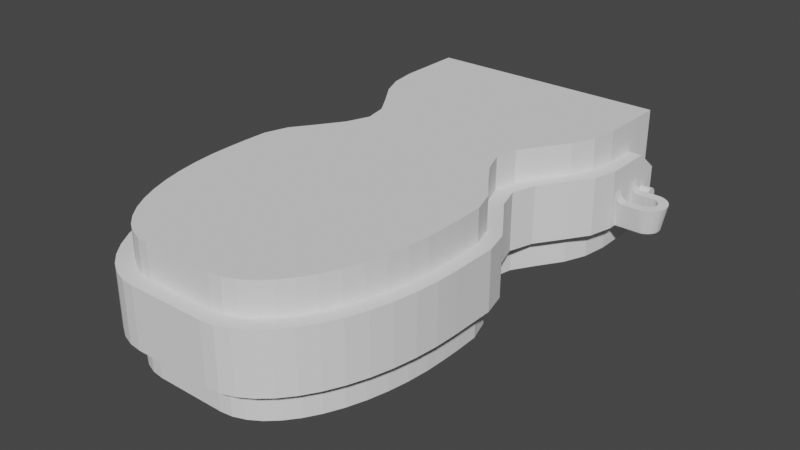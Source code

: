# Source: Kartoffelsch_ler.blend  (saved by Blender 2.82.7; exported with 4.5.12 LTS)
import bpy
from mathutils import Matrix  # noqa: F401  (used for matrix-valued properties, if any)

bpy.ops.wm.read_factory_settings(use_empty=True)
scene = bpy.context.scene
scene.name = 'Scene'

# ---- collections
col_collection = bpy.data.collections.new('Collection'); scene.collection.children.link(col_collection)

# ---- world
world_world = bpy.data.worlds.new('World'); scene.world = world_world
world_world.use_nodes = True; world_world.node_tree.nodes.clear()
_N = world_world.node_tree.nodes; _L = world_world.node_tree.links
n0 = _N.new('ShaderNodeOutputWorld'); n0.name = 'World Output'; n0.location = (300, 300)
n1 = _N.new('ShaderNodeBackground'); n1.name = 'Background'; n1.location = (10, 300)
n1.inputs[0].default_value = (0.05088, 0.05088, 0.05088, 1.0)
_L.new(n1.outputs[0], n0.inputs[0])
n0.is_active_output = True
world_world.color = (0.05088, 0.05088, 0.05088)
world_world.use_sun_shadow = False
world_world.sun_shadow_jitter_overblur = 0.0

# ---- meshes
me_cube_002 = bpy.data.meshes.new('Cube.002')
me_cube_002.from_pydata([(-100.0, -19.87, -100.0), (-100.0, -19.87, 100.0), (100.0, -19.87, -100.0), (100.0, -19.87, 100.0), (-28.23, -100.0, -100.0), (-100.0, -28.23, -100.0), (-37.59, -99.39, -100.0), (-46.8, -97.55, -100.0), (-55.69, -94.54, -100.0), (-64.11, -90.38, -100.0), (-71.92, -85.17, -100.0), (-78.98, -78.98, -100.0), (-85.17, -71.92, -100.0), (-90.38, -64.11, -100.0), (-94.54, -55.69, -100.0), (-97.55, -46.8, -100.0), (-99.39, -37.59, -100.0), (-100.0, -28.23, 100.0), (-28.23, -100.0, 100.0), (-99.39, -37.59, 100.0), (-97.55, -46.8, 100.0), (-94.54, -55.69, 100.0), (-90.38, -64.11, 100.0), (-85.17, -71.92, 100.0), (-78.98, -78.98, 100.0), (-71.92, -85.17, 100.0), (-64.11, -90.38, 100.0), (-55.69, -94.54, 100.0), (-46.8, -97.55, 100.0), (-37.59, -99.39, 100.0), (100.0, -28.23, -100.0), (28.23, -100.0, -100.0), (99.39, -37.59, -100.0), (97.55, -46.8, -100.0), (94.54, -55.69, -100.0), (90.38, -64.11, -100.0), (85.17, -71.92, -100.0), (78.98, -78.98, -100.0), (71.92, -85.17, -100.0), (64.11, -90.38, -100.0), (55.69, -94.54, -100.0), (46.8, -97.55, -100.0), (37.59, -99.39, -100.0), (28.23, -100.0, 100.0), (100.0, -28.23, 100.0), (37.59, -99.39, 100.0), (46.8, -97.55, 100.0), (55.69, -94.54, 100.0), (64.11, -90.38, 100.0), (71.92, -85.17, 100.0), (78.98, -78.98, 100.0), (85.17, -71.92, 100.0), (90.38, -64.11, 100.0), (94.54, -55.69, 100.0), (97.55, -46.8, 100.0), (99.39, -37.59, 100.0), (-100.0, -9.868, 100.0), (-100.0, -9.868, -100.0), (100.0, -9.868, -100.0), (100.0, -9.868, 100.0), (-95.37, 0.1318, 100.0), (-95.37, 0.1318, -100.0), (95.37, 0.1318, -100.0), (95.37, 0.1318, 100.0), (-83.47, 10.13, 100.0), (-83.47, 10.13, -100.0), (83.47, 10.13, -100.0), (83.47, 10.13, 100.0), (-71.22, 20.13, 100.0), (-71.22, 20.13, -100.0), (71.22, 20.13, -100.0), (71.22, 20.13, 100.0), (-65.58, 30.13, 100.0), (-65.58, 30.13, -100.0), (65.58, 30.13, -100.0), (65.58, 30.13, 100.0), (-71.22, 40.13, 100.0), (-71.22, 40.13, -100.0), (71.22, 40.13, -100.0), (71.22, 40.13, 100.0), (-83.47, 50.13, 100.0), (-83.47, 50.13, -100.0), (83.47, 50.13, -100.0), (83.47, 50.13, 100.0), (-95.37, 60.13, 100.0), (-95.37, 60.13, -100.0), (95.37, 60.13, -100.0), (95.37, 60.13, 100.0), (-100.0, 70.13, 100.0), (-100.0, 70.13, -100.0), (100.0, 70.13, -100.0), (100.0, 70.13, 100.0), (-100.0, 80.13, 100.0), (-100.0, 80.13, -100.0), (100.0, 80.13, -100.0), (100.0, 80.13, 100.0), (-100.0, 90.13, 100.0), (-100.0, 90.13, -100.0), (100.0, 90.13, -100.0), (100.0, 90.13, 100.0), (-100.0, 100.1, 32.62), (-100.0, 100.1, -100.0), (100.0, 100.1, -100.0), (100.0, 100.1, 32.62)], [], [(31, 43, 18, 4), (2, 0, 57, 58), (3, 1, 17, 19, 20, 21, 22, 23, 24, 25, 26, 27, 28, 29, 18, 43, 45, 46, 47, 48, 49, 50, 51, 52, 53, 54, 55, 44), (5, 17, 1, 0), (2, 3, 44, 30), (4, 18, 29, 6), (6, 29, 28, 7), (7, 28, 27, 8), (8, 27, 26, 9), (9, 26, 25, 10), (10, 25, 24, 11), (11, 24, 23, 12), (12, 23, 22, 13), (13, 22, 21, 14), (14, 21, 20, 15), (15, 20, 19, 16), (16, 19, 17, 5), (43, 31, 42, 45), (45, 42, 41, 46), (46, 41, 40, 47), (47, 40, 39, 48), (48, 39, 38, 49), (49, 38, 37, 50), (50, 37, 36, 51), (51, 36, 35, 52), (52, 35, 34, 53), (53, 34, 33, 54), (54, 33, 32, 55), (55, 32, 30, 44), (0, 2, 30, 32, 33, 34, 35, 36, 37, 38, 39, 40, 41, 42, 31, 4, 6, 7, 8, 9, 10, 11, 12, 13, 14, 15, 16, 5), (59, 58, 62, 63), (1, 3, 59, 56), (0, 1, 56, 57), (3, 2, 58, 59), (60, 63, 67, 64), (58, 57, 61, 62), (56, 59, 63, 60), (57, 56, 60, 61), (65, 64, 68, 69), (61, 60, 64, 65), (63, 62, 66, 67), (62, 61, 65, 66), (71, 70, 74, 75), (67, 66, 70, 71), (66, 65, 69, 70), (64, 67, 71, 68), (72, 75, 79, 76), (70, 69, 73, 74), (68, 71, 75, 72), (69, 68, 72, 73), (79, 78, 82, 83), (73, 72, 76, 77), (75, 74, 78, 79), (74, 73, 77, 78), (82, 81, 85, 86), (78, 77, 81, 82), (76, 79, 83, 80), (77, 76, 80, 81), (84, 87, 91, 88), (80, 83, 87, 84), (81, 80, 84, 85), (83, 82, 86, 87), (91, 90, 94, 95), (85, 84, 88, 89), (87, 86, 90, 91), (86, 85, 89, 90), (92, 95, 99, 96), (90, 89, 93, 94), (88, 91, 95, 92), (89, 88, 92, 93), (96, 99, 103, 100), (93, 92, 96, 97), (95, 94, 98, 99), (94, 93, 97, 98), (101, 100, 103, 102), (97, 96, 100, 101), (99, 98, 102, 103), (98, 97, 101, 102)])
_uv = me_cube_002.uv_layers.new(name='UVMap')
_uv.uv.foreach_set('vector', [0.375, 0.8397, 0.625, 0.8397, 0.625, 0.9103, 0.375, 0.9103, 0.375, 0.5, 0.125, 0.5, 0.125, 0.5, 0.375, 0.5, 0.625, 0.5, 0.875, 0.5, 0.875, 0.6603, 0.8742, 0.672, 0.8719, 0.6835, 0.8682, 0.6946, 0.863, 0.7051, 0.8565, 0.7149, 0.8487, 0.7237, 0.8399, 0.7315, 0.8301, 0.738, 0.8196, 0.7432, 0.8085, 0.7469, 0.797, 0.7492, 0.7853, 0.75, 0.7147, 0.75, 0.651, 0.8017, 0.6472, 0.7933, 0.6435, 0.7846, 0.64, 0.7759, 0.6367, 0.7672, 0.6338, 0.7412, 0.6312, 0.7149, 0.629, 0.7051, 0.6273, 0.6946, 0.626, 0.6835, 0.6253, 0.672, 0.625, 0.6603, 0.375, 0.08972, 0.625, 0.08972, 0.625, 0.25, 0.375, 0.25, 0.375, 0.5, 0.625, 0.5, 0.625, 0.6603, 0.375, 0.6603, 0.375, 0.9103, 0.625, 0.9103, 0.625, 0.922, 0.375, 0.922, 0.375, 0.922, 0.625, 0.922, 0.625, 0.9335, 0.375, 0.9335, 0.375, 0.9335, 0.625, 0.9335, 0.625, 0.9446, 0.375, 0.9446, 0.375, 0.9446, 0.625, 0.9446, 0.625, 0.9551, 0.375, 0.9551, 0.375, 0.9551, 0.625, 0.9551, 0.625, 0.9649, 0.375, 0.9649, 0.375, 0.9649, 0.625, 0.9649, 0.625, 1.0, 0.375, 1.0, 0.375, 0.0, 0.625, 0.0, 0.625, 0.0351, 0.375, 0.0351, 0.375, 0.0351, 0.625, 0.0351, 0.625, 0.04486, 0.375, 0.04486, 0.375, 0.04486, 0.625, 0.04486, 0.625, 0.05538, 0.375, 0.05538, 0.375, 0.05538, 0.625, 0.05538, 0.625, 0.0665, 0.375, 0.0665, 0.375, 0.0665, 0.625, 0.0665, 0.625, 0.07801, 0.375, 0.07801, 0.375, 0.07801, 0.625, 0.07801, 0.625, 0.08972, 0.375, 0.08972, 0.625, 0.8397, 0.375, 0.8397, 0.349, 0.8017, 0.651, 0.8017, 0.651, 0.8017, 0.349, 0.8017, 0.3528, 0.7933, 0.6472, 0.7933, 0.6472, 0.7933, 0.3528, 0.7933, 0.3565, 0.7846, 0.6435, 0.7846, 0.6435, 0.7846, 0.3565, 0.7846, 0.36, 0.7759, 0.64, 0.7759, 0.64, 0.7759, 0.36, 0.7759, 0.3633, 0.7672, 0.6367, 0.7672, 0.6367, 0.7672, 0.3633, 0.7672, 0.3662, 0.7412, 0.6338, 0.7412, 0.6338, 0.7412, 0.3662, 0.7412, 0.3688, 0.7149, 0.6312, 0.7149, 0.6312, 0.7149, 0.3688, 0.7149, 0.371, 0.7051, 0.629, 0.7051, 0.629, 0.7051, 0.371, 0.7051, 0.3727, 0.6946, 0.6273, 0.6946, 0.6273, 0.6946, 0.3727, 0.6946, 0.374, 0.6835, 0.626, 0.6835, 0.626, 0.6835, 0.374, 0.6835, 0.3747, 0.672, 0.6253, 0.672, 0.6253, 0.672, 0.3747, 0.672, 0.375, 0.6603, 0.625, 0.6603, 0.125, 0.5, 0.375, 0.5, 0.375, 0.6603, 0.3747, 0.672, 0.374, 0.6835, 0.3727, 0.6946, 0.371, 0.7051, 0.3688, 0.7149, 0.3662, 0.7412, 0.3633, 0.7672, 0.36, 0.7759, 0.3565, 0.7846, 0.3528, 0.7933, 0.349, 0.8017, 0.2853, 0.75, 0.2147, 0.75, 0.203, 0.7492, 0.1915, 0.7469, 0.1804, 0.7432, 0.1699, 0.738, 0.1601, 0.7315, 0.1513, 0.7237, 0.1435, 0.7149, 0.137, 0.7051, 0.1318, 0.6946, 0.1281, 0.6835, 0.1258, 0.672, 0.125, 0.6603, 0.625, 0.5, 0.375, 0.5, 0.375, 0.5, 0.625, 0.5, 0.875, 0.5, 0.625, 0.5, 0.625, 0.5, 0.875, 0.5, 0.375, 0.25, 0.625, 0.25, 0.625, 0.25, 0.375, 0.25, 0.625, 0.5, 0.375, 0.5, 0.375, 0.5, 0.625, 0.5, 0.875, 0.5, 0.625, 0.5, 0.625, 0.5, 0.875, 0.5, 0.375, 0.5, 0.125, 0.5, 0.125, 0.5, 0.375, 0.5, 0.875, 0.5, 0.625, 0.5, 0.625, 0.5, 0.875, 0.5, 0.375, 0.25, 0.625, 0.25, 0.625, 0.25, 0.375, 0.25, 0.375, 0.25, 0.625, 0.25, 0.625, 0.25, 0.375, 0.25, 0.375, 0.25, 0.625, 0.25, 0.625, 0.25, 0.375, 0.25, 0.625, 0.5, 0.375, 0.5, 0.375, 0.5, 0.625, 0.5, 0.375, 0.5, 0.125, 0.5, 0.125, 0.5, 0.375, 0.5, 0.625, 0.5, 0.375, 0.5, 0.375, 0.5, 0.625, 0.5, 0.625, 0.5, 0.375, 0.5, 0.375, 0.5, 0.625, 0.5, 0.375, 0.5, 0.125, 0.5, 0.125, 0.5, 0.375, 0.5, 0.875, 0.5, 0.625, 0.5, 0.625, 0.5, 0.875, 0.5, 0.875, 0.5, 0.625, 0.5, 0.625, 0.5, 0.875, 0.5, 0.375, 0.5, 0.125, 0.5, 0.125, 0.5, 0.375, 0.5, 0.875, 0.5, 0.625, 0.5, 0.625, 0.5, 0.875, 0.5, 0.375, 0.25, 0.625, 0.25, 0.625, 0.25, 0.375, 0.25, 0.625, 0.5, 0.375, 0.5, 0.375, 0.5, 0.625, 0.5, 0.375, 0.25, 0.625, 0.25, 0.625, 0.25, 0.375, 0.25, 0.625, 0.5, 0.375, 0.5, 0.375, 0.5, 0.625, 0.5, 0.375, 0.5, 0.125, 0.5, 0.125, 0.5, 0.375, 0.5, 0.375, 0.5, 0.125, 0.5, 0.125, 0.5, 0.375, 0.5, 0.375, 0.5, 0.125, 0.5, 0.125, 0.5, 0.375, 0.5, 0.875, 0.5, 0.625, 0.5, 0.625, 0.5, 0.875, 0.5, 0.375, 0.25, 0.625, 0.25, 0.625, 0.25, 0.375, 0.25, 0.875, 0.5, 0.625, 0.5, 0.625, 0.5, 0.875, 0.5, 0.875, 0.5, 0.625, 0.5, 0.625, 0.5, 0.875, 0.5, 0.375, 0.25, 0.625, 0.25, 0.625, 0.25, 0.375, 0.25, 0.625, 0.5, 0.375, 0.5, 0.375, 0.5, 0.625, 0.5, 0.625, 0.5, 0.375, 0.5, 0.375, 0.5, 0.625, 0.5, 0.375, 0.25, 0.625, 0.25, 0.625, 0.25, 0.375, 0.25, 0.625, 0.5, 0.375, 0.5, 0.375, 0.5, 0.625, 0.5, 0.375, 0.5, 0.125, 0.5, 0.125, 0.5, 0.375, 0.5, 0.875, 0.5, 0.625, 0.5, 0.625, 0.5, 0.875, 0.5, 0.375, 0.5, 0.125, 0.5, 0.125, 0.5, 0.375, 0.5, 0.875, 0.5, 0.625, 0.5, 0.625, 0.5, 0.875, 0.5, 0.375, 0.25, 0.625, 0.25, 0.625, 0.25, 0.375, 0.25, 0.875, 0.5, 0.625, 0.5, 0.625, 0.5, 0.875, 0.5, 0.375, 0.25, 0.625, 0.25, 0.625, 0.25, 0.375, 0.25, 0.625, 0.5, 0.375, 0.5, 0.375, 0.5, 0.625, 0.5, 0.375, 0.5, 0.125, 0.5, 0.125, 0.5, 0.375, 0.5, 0.375, 0.25, 0.625, 0.25, 0.625, 0.5, 0.375, 0.5, 0.375, 0.25, 0.625, 0.25, 0.625, 0.25, 0.375, 0.25, 0.625, 0.5, 0.375, 0.5, 0.375, 0.5, 0.625, 0.5, 0.375, 0.5, 0.125, 0.5, 0.125, 0.5, 0.375, 0.5])
me_cube_002.use_remesh_fix_poles = True
me_cube_002.use_remesh_preserve_attributes = False
me_cube_002.use_mirror_vertex_groups = False
me_cube_002.update()
me_cube_004 = bpy.data.meshes.new('Cube.004')
me_cube_004.from_pydata([(-100.0, -19.87, -100.0), (-100.0, -19.87, 100.0), (100.0, -19.87, -100.0), (100.0, -19.87, 100.0), (-28.23, -100.0, -100.0), (-100.0, -28.23, -100.0), (-37.59, -99.39, -100.0), (-46.8, -97.55, -100.0), (-55.69, -94.54, -100.0), (-64.11, -90.38, -100.0), (-71.92, -85.17, -100.0), (-78.98, -78.98, -100.0), (-85.17, -71.92, -100.0), (-90.38, -64.11, -100.0), (-94.54, -55.69, -100.0), (-97.55, -46.8, -100.0), (-99.39, -37.59, -100.0), (-100.0, -28.23, 100.0), (-28.23, -100.0, 100.0), (-99.39, -37.59, 100.0), (-97.55, -46.8, 100.0), (-94.54, -55.69, 100.0), (-90.38, -64.11, 100.0), (-85.17, -71.92, 100.0), (-78.98, -78.98, 100.0), (-71.92, -85.17, 100.0), (-64.11, -90.38, 100.0), (-55.69, -94.54, 100.0), (-46.8, -97.55, 100.0), (-37.59, -99.39, 100.0), (100.0, -28.23, -100.0), (28.23, -100.0, -100.0), (99.39, -37.59, -100.0), (97.55, -46.8, -100.0), (94.54, -55.69, -100.0), (90.38, -64.11, -100.0), (85.17, -71.92, -100.0), (78.98, -78.98, -100.0), (71.92, -85.17, -100.0), (64.11, -90.38, -100.0), (55.69, -94.54, -100.0), (46.8, -97.55, -100.0), (37.59, -99.39, -100.0), (28.23, -100.0, 100.0), (100.0, -28.23, 100.0), (37.59, -99.39, 100.0), (46.8, -97.55, 100.0), (55.69, -94.54, 100.0), (64.11, -90.38, 100.0), (71.92, -85.17, 100.0), (78.98, -78.98, 100.0), (85.17, -71.92, 100.0), (90.38, -64.11, 100.0), (94.54, -55.69, 100.0), (97.55, -46.8, 100.0), (99.39, -37.59, 100.0), (-99.45, -9.868, 100.0), (-99.45, -9.868, -100.0), (99.45, -9.868, -100.0), (99.45, -9.868, 100.0), (-93.38, 0.1318, 100.0), (-93.38, 0.1318, -100.0), (93.38, 0.1318, -100.0), (93.38, 0.1318, 100.0), (-80.11, 10.13, 100.0), (-80.11, 10.13, -100.0), (80.11, 10.13, -100.0), (80.11, 10.13, 100.0), (-67.48, 20.13, 100.0), (-67.48, 20.13, -100.0), (67.48, 20.13, -100.0), (67.48, 20.13, 100.0), (-60.43, 30.13, 100.0), (-60.43, 30.13, -100.0), (60.43, 30.13, -100.0), (60.43, 30.13, 100.0), (-64.18, 40.13, 100.0), (-64.18, 40.13, -100.0), (64.18, 40.13, -100.0), (64.18, 40.13, 100.0), (-75.96, 50.13, 100.0), (-75.96, 50.13, -100.0), (75.96, 50.13, -100.0), (75.96, 50.13, 100.0), (-88.54, 60.13, 100.0), (-88.54, 60.13, -100.0), (88.54, 60.13, -100.0), (88.54, 60.13, 100.0), (-96.44, 70.13, 100.0), (-96.44, 70.13, -100.0), (96.44, 70.13, -100.0), (96.44, 70.13, 100.0), (-99.74, 81.37, 100.0), (-99.74, 81.37, -100.0), (99.74, 81.37, -100.0), (99.74, 81.37, 100.0), (-100.0, 102.0, 100.0), (-100.0, 102.0, -100.0), (100.0, 102.0, -100.0), (100.0, 102.0, 100.0), (-100.0, 111.4, 100.0), (-100.0, 111.4, -100.0), (100.0, 111.4, -100.0), (100.0, 111.4, 100.0)], [], [(31, 43, 18, 4), (2, 0, 57, 58), (3, 1, 17, 19, 20, 21, 22, 23, 24, 25, 26, 27, 28, 29, 18, 43, 45, 46, 47, 48, 49, 50, 51, 52, 53, 54, 55, 44), (5, 17, 1, 0), (2, 3, 44, 30), (4, 18, 29, 6), (6, 29, 28, 7), (7, 28, 27, 8), (8, 27, 26, 9), (9, 26, 25, 10), (10, 25, 24, 11), (11, 24, 23, 12), (12, 23, 22, 13), (13, 22, 21, 14), (14, 21, 20, 15), (15, 20, 19, 16), (16, 19, 17, 5), (43, 31, 42, 45), (45, 42, 41, 46), (46, 41, 40, 47), (47, 40, 39, 48), (48, 39, 38, 49), (49, 38, 37, 50), (50, 37, 36, 51), (51, 36, 35, 52), (52, 35, 34, 53), (53, 34, 33, 54), (54, 33, 32, 55), (55, 32, 30, 44), (0, 2, 30, 32, 33, 34, 35, 36, 37, 38, 39, 40, 41, 42, 31, 4, 6, 7, 8, 9, 10, 11, 12, 13, 14, 15, 16, 5), (59, 58, 62, 63), (1, 3, 59, 56), (0, 1, 56, 57), (3, 2, 58, 59), (60, 63, 67, 64), (58, 57, 61, 62), (56, 59, 63, 60), (57, 56, 60, 61), (65, 64, 68, 69), (61, 60, 64, 65), (63, 62, 66, 67), (62, 61, 65, 66), (71, 70, 74, 75), (67, 66, 70, 71), (66, 65, 69, 70), (64, 67, 71, 68), (72, 75, 79, 76), (70, 69, 73, 74), (68, 71, 75, 72), (69, 68, 72, 73), (79, 78, 82, 83), (73, 72, 76, 77), (75, 74, 78, 79), (74, 73, 77, 78), (82, 81, 85, 86), (78, 77, 81, 82), (76, 79, 83, 80), (77, 76, 80, 81), (84, 87, 91, 88), (80, 83, 87, 84), (81, 80, 84, 85), (83, 82, 86, 87), (91, 90, 94, 95), (85, 84, 88, 89), (87, 86, 90, 91), (86, 85, 89, 90), (92, 95, 99, 96), (90, 89, 93, 94), (88, 91, 95, 92), (89, 88, 92, 93), (96, 99, 103, 100), (93, 92, 96, 97), (95, 94, 98, 99), (94, 93, 97, 98), (101, 100, 103, 102), (97, 96, 100, 101), (99, 98, 102, 103), (98, 97, 101, 102)])
_uv = me_cube_004.uv_layers.new(name='UVMap')
_uv.uv.foreach_set('vector', [0.375, 0.8397, 0.625, 0.8397, 0.625, 0.9103, 0.375, 0.9103, 0.375, 0.5, 0.125, 0.5, 0.125, 0.5, 0.375, 0.5, 0.625, 0.5, 0.875, 0.5, 0.875, 0.6603, 0.8742, 0.672, 0.8719, 0.6835, 0.8682, 0.6946, 0.863, 0.7051, 0.8565, 0.7149, 0.8487, 0.7237, 0.8399, 0.7315, 0.8301, 0.738, 0.8196, 0.7432, 0.8085, 0.7469, 0.797, 0.7492, 0.7853, 0.75, 0.7147, 0.75, 0.651, 0.8017, 0.6472, 0.7933, 0.6435, 0.7846, 0.64, 0.7759, 0.6367, 0.7672, 0.6338, 0.7412, 0.6312, 0.7149, 0.629, 0.7051, 0.6273, 0.6946, 0.626, 0.6835, 0.6253, 0.672, 0.625, 0.6603, 0.375, 0.08972, 0.625, 0.08972, 0.625, 0.25, 0.375, 0.25, 0.375, 0.5, 0.625, 0.5, 0.625, 0.6603, 0.375, 0.6603, 0.375, 0.9103, 0.625, 0.9103, 0.625, 0.922, 0.375, 0.922, 0.375, 0.922, 0.625, 0.922, 0.625, 0.9335, 0.375, 0.9335, 0.375, 0.9335, 0.625, 0.9335, 0.625, 0.9446, 0.375, 0.9446, 0.375, 0.9446, 0.625, 0.9446, 0.625, 0.9551, 0.375, 0.9551, 0.375, 0.9551, 0.625, 0.9551, 0.625, 0.9649, 0.375, 0.9649, 0.375, 0.9649, 0.625, 0.9649, 0.625, 1.0, 0.375, 1.0, 0.375, 0.0, 0.625, 0.0, 0.625, 0.0351, 0.375, 0.0351, 0.375, 0.0351, 0.625, 0.0351, 0.625, 0.04486, 0.375, 0.04486, 0.375, 0.04486, 0.625, 0.04486, 0.625, 0.05538, 0.375, 0.05538, 0.375, 0.05538, 0.625, 0.05538, 0.625, 0.0665, 0.375, 0.0665, 0.375, 0.0665, 0.625, 0.0665, 0.625, 0.07801, 0.375, 0.07801, 0.375, 0.07801, 0.625, 0.07801, 0.625, 0.08972, 0.375, 0.08972, 0.625, 0.8397, 0.375, 0.8397, 0.349, 0.8017, 0.651, 0.8017, 0.651, 0.8017, 0.349, 0.8017, 0.3528, 0.7933, 0.6472, 0.7933, 0.6472, 0.7933, 0.3528, 0.7933, 0.3565, 0.7846, 0.6435, 0.7846, 0.6435, 0.7846, 0.3565, 0.7846, 0.36, 0.7759, 0.64, 0.7759, 0.64, 0.7759, 0.36, 0.7759, 0.3633, 0.7672, 0.6367, 0.7672, 0.6367, 0.7672, 0.3633, 0.7672, 0.3662, 0.7412, 0.6338, 0.7412, 0.6338, 0.7412, 0.3662, 0.7412, 0.3688, 0.7149, 0.6312, 0.7149, 0.6312, 0.7149, 0.3688, 0.7149, 0.371, 0.7051, 0.629, 0.7051, 0.629, 0.7051, 0.371, 0.7051, 0.3727, 0.6946, 0.6273, 0.6946, 0.6273, 0.6946, 0.3727, 0.6946, 0.374, 0.6835, 0.626, 0.6835, 0.626, 0.6835, 0.374, 0.6835, 0.3747, 0.672, 0.6253, 0.672, 0.6253, 0.672, 0.3747, 0.672, 0.375, 0.6603, 0.625, 0.6603, 0.125, 0.5, 0.375, 0.5, 0.375, 0.6603, 0.3747, 0.672, 0.374, 0.6835, 0.3727, 0.6946, 0.371, 0.7051, 0.3688, 0.7149, 0.3662, 0.7412, 0.3633, 0.7672, 0.36, 0.7759, 0.3565, 0.7846, 0.3528, 0.7933, 0.349, 0.8017, 0.2853, 0.75, 0.2147, 0.75, 0.203, 0.7492, 0.1915, 0.7469, 0.1804, 0.7432, 0.1699, 0.738, 0.1601, 0.7315, 0.1513, 0.7237, 0.1435, 0.7149, 0.137, 0.7051, 0.1318, 0.6946, 0.1281, 0.6835, 0.1258, 0.672, 0.125, 0.6603, 0.625, 0.5, 0.375, 0.5, 0.375, 0.5, 0.625, 0.5, 0.875, 0.5, 0.625, 0.5, 0.625, 0.5, 0.875, 0.5, 0.375, 0.25, 0.625, 0.25, 0.625, 0.25, 0.375, 0.25, 0.625, 0.5, 0.375, 0.5, 0.375, 0.5, 0.625, 0.5, 0.875, 0.5, 0.625, 0.5, 0.625, 0.5, 0.875, 0.5, 0.375, 0.5, 0.125, 0.5, 0.125, 0.5, 0.375, 0.5, 0.875, 0.5, 0.625, 0.5, 0.625, 0.5, 0.875, 0.5, 0.375, 0.25, 0.625, 0.25, 0.625, 0.25, 0.375, 0.25, 0.375, 0.25, 0.625, 0.25, 0.625, 0.25, 0.375, 0.25, 0.375, 0.25, 0.625, 0.25, 0.625, 0.25, 0.375, 0.25, 0.625, 0.5, 0.375, 0.5, 0.375, 0.5, 0.625, 0.5, 0.375, 0.5, 0.125, 0.5, 0.125, 0.5, 0.375, 0.5, 0.625, 0.5, 0.375, 0.5, 0.375, 0.5, 0.625, 0.5, 0.625, 0.5, 0.375, 0.5, 0.375, 0.5, 0.625, 0.5, 0.375, 0.5, 0.125, 0.5, 0.125, 0.5, 0.375, 0.5, 0.875, 0.5, 0.625, 0.5, 0.625, 0.5, 0.875, 0.5, 0.875, 0.5, 0.625, 0.5, 0.625, 0.5, 0.875, 0.5, 0.375, 0.5, 0.125, 0.5, 0.125, 0.5, 0.375, 0.5, 0.875, 0.5, 0.625, 0.5, 0.625, 0.5, 0.875, 0.5, 0.375, 0.25, 0.625, 0.25, 0.625, 0.25, 0.375, 0.25, 0.625, 0.5, 0.375, 0.5, 0.375, 0.5, 0.625, 0.5, 0.375, 0.25, 0.625, 0.25, 0.625, 0.25, 0.375, 0.25, 0.625, 0.5, 0.375, 0.5, 0.375, 0.5, 0.625, 0.5, 0.375, 0.5, 0.125, 0.5, 0.125, 0.5, 0.375, 0.5, 0.375, 0.5, 0.125, 0.5, 0.125, 0.5, 0.375, 0.5, 0.375, 0.5, 0.125, 0.5, 0.125, 0.5, 0.375, 0.5, 0.875, 0.5, 0.625, 0.5, 0.625, 0.5, 0.875, 0.5, 0.375, 0.25, 0.625, 0.25, 0.625, 0.25, 0.375, 0.25, 0.875, 0.5, 0.625, 0.5, 0.625, 0.5, 0.875, 0.5, 0.875, 0.5, 0.625, 0.5, 0.625, 0.5, 0.875, 0.5, 0.375, 0.25, 0.625, 0.25, 0.625, 0.25, 0.375, 0.25, 0.625, 0.5, 0.375, 0.5, 0.375, 0.5, 0.625, 0.5, 0.625, 0.5, 0.375, 0.5, 0.375, 0.5, 0.625, 0.5, 0.375, 0.25, 0.625, 0.25, 0.625, 0.25, 0.375, 0.25, 0.625, 0.5, 0.375, 0.5, 0.375, 0.5, 0.625, 0.5, 0.375, 0.5, 0.125, 0.5, 0.125, 0.5, 0.375, 0.5, 0.875, 0.5, 0.625, 0.5, 0.625, 0.5, 0.875, 0.5, 0.375, 0.5, 0.125, 0.5, 0.125, 0.5, 0.375, 0.5, 0.875, 0.5, 0.625, 0.5, 0.625, 0.5, 0.875, 0.5, 0.375, 0.25, 0.625, 0.25, 0.625, 0.25, 0.375, 0.25, 0.875, 0.5, 0.625, 0.5, 0.625, 0.5, 0.875, 0.5, 0.375, 0.25, 0.625, 0.25, 0.625, 0.25, 0.375, 0.25, 0.625, 0.5, 0.375, 0.5, 0.375, 0.5, 0.625, 0.5, 0.375, 0.5, 0.125, 0.5, 0.125, 0.5, 0.375, 0.5, 0.375, 0.25, 0.625, 0.25, 0.625, 0.5, 0.375, 0.5, 0.375, 0.25, 0.625, 0.25, 0.625, 0.25, 0.375, 0.25, 0.625, 0.5, 0.375, 0.5, 0.375, 0.5, 0.625, 0.5, 0.375, 0.5, 0.125, 0.5, 0.125, 0.5, 0.375, 0.5])
me_cube_004.use_remesh_fix_poles = True
me_cube_004.use_remesh_preserve_attributes = False
me_cube_004.use_mirror_vertex_groups = False
me_cube_004.update()
me_cylinder = bpy.data.meshes.new('Cylinder')
me_cylinder.from_pydata([(0.0, 100.0, -100.0), (0.0, 100.0, 100.0), (19.51, 98.08, -100.0), (19.51, 98.08, 100.0), (38.27, 92.39, -100.0), (38.27, 92.39, 100.0), (55.56, 83.15, -100.0), (55.56, 83.15, 100.0), (70.71, 70.71, -100.0), (70.71, 70.71, 100.0), (83.15, 55.56, -100.0), (83.15, 55.56, 100.0), (92.39, 38.27, -100.0), (92.39, 38.27, 100.0), (98.08, 19.51, -100.0), (98.08, 19.51, 100.0), (100.0, 7.55e-06, -100.0), (100.0, 7.55e-06, 100.0), (98.08, -19.51, -100.0), (98.08, -19.51, 100.0), (92.39, -38.27, -100.0), (92.39, -38.27, 100.0), (83.15, -55.56, -100.0), (83.15, -55.56, 100.0), (70.71, -70.71, -100.0), (70.71, -70.71, 100.0), (55.56, -83.15, -100.0), (55.56, -83.15, 100.0), (38.27, -92.39, -100.0), (38.27, -92.39, 100.0), (19.51, -98.08, -100.0), (19.51, -98.08, 100.0), (-3.258e-05, -100.0, -100.0), (-3.258e-05, -100.0, 100.0), (-19.51, -98.08, -100.0), (-19.51, -98.08, 100.0), (-38.27, -92.39, -100.0), (-38.27, -92.39, 100.0), (-55.56, -83.15, -100.0), (-55.56, -83.15, 100.0), (-70.71, -70.71, -100.0), (-70.71, -70.71, 100.0), (-83.15, -55.56, -100.0), (-83.15, -55.56, 100.0), (-92.39, -38.27, -100.0), (-92.39, -38.27, 100.0), (-98.08, -19.51, -100.0), (-98.08, -19.51, 100.0), (-100.0, 9.656e-05, -100.0), (-100.0, 9.656e-05, 100.0), (-98.08, 19.51, -100.0), (-98.08, 19.51, 100.0), (-92.39, 38.27, -100.0), (-92.39, 38.27, 100.0), (-83.15, 55.56, -100.0), (-83.15, 55.56, 100.0), (-70.71, 70.71, -100.0), (-70.71, 70.71, 100.0), (-55.56, 83.15, -100.0), (-55.56, 83.15, 100.0), (-38.27, 92.39, -100.0), (-38.27, 92.39, 100.0), (-19.51, 98.08, -100.0), (-19.51, 98.08, 100.0)], [], [(0, 1, 3, 2), (2, 3, 5, 4), (4, 5, 7, 6), (6, 7, 9, 8), (8, 9, 11, 10), (10, 11, 13, 12), (12, 13, 15, 14), (14, 15, 17, 16), (16, 17, 19, 18), (18, 19, 21, 20), (20, 21, 23, 22), (22, 23, 25, 24), (24, 25, 27, 26), (26, 27, 29, 28), (28, 29, 31, 30), (30, 31, 33, 32), (32, 33, 35, 34), (34, 35, 37, 36), (36, 37, 39, 38), (38, 39, 41, 40), (40, 41, 43, 42), (42, 43, 45, 44), (44, 45, 47, 46), (46, 47, 49, 48), (48, 49, 51, 50), (50, 51, 53, 52), (52, 53, 55, 54), (54, 55, 57, 56), (56, 57, 59, 58), (58, 59, 61, 60), (3, 1, 63, 61, 59, 57, 55, 53, 51, 49, 47, 45, 43, 41, 39, 37, 35, 33, 31, 29, 27, 25, 23, 21, 19, 17, 15, 13, 11, 9, 7, 5), (60, 61, 63, 62), (62, 63, 1, 0), (0, 2, 4, 6, 8, 10, 12, 14, 16, 18, 20, 22, 24, 26, 28, 30, 32, 34, 36, 38, 40, 42, 44, 46, 48, 50, 52, 54, 56, 58, 60, 62)])
_uv = me_cylinder.uv_layers.new(name='UVMap')
_uv.uv.foreach_set('vector', [1.0, 0.5, 1.0, 1.0, 0.9688, 1.0, 0.9688, 0.5, 0.9688, 0.5, 0.9688, 1.0, 0.9375, 1.0, 0.9375, 0.5, 0.9375, 0.5, 0.9375, 1.0, 0.9062, 1.0, 0.9062, 0.5, 0.9062, 0.5, 0.9062, 1.0, 0.875, 1.0, 0.875, 0.5, 0.875, 0.5, 0.875, 1.0, 0.8438, 1.0, 0.8438, 0.5, 0.8438, 0.5, 0.8438, 1.0, 0.8125, 1.0, 0.8125, 0.5, 0.8125, 0.5, 0.8125, 1.0, 0.7812, 1.0, 0.7812, 0.5, 0.7812, 0.5, 0.7812, 1.0, 0.75, 1.0, 0.75, 0.5, 0.75, 0.5, 0.75, 1.0, 0.7188, 1.0, 0.7188, 0.5, 0.7188, 0.5, 0.7188, 1.0, 0.6875, 1.0, 0.6875, 0.5, 0.6875, 0.5, 0.6875, 1.0, 0.6562, 1.0, 0.6562, 0.5, 0.6562, 0.5, 0.6562, 1.0, 0.625, 1.0, 0.625, 0.5, 0.625, 0.5, 0.625, 1.0, 0.5938, 1.0, 0.5938, 0.5, 0.5938, 0.5, 0.5938, 1.0, 0.5625, 1.0, 0.5625, 0.5, 0.5625, 0.5, 0.5625, 1.0, 0.5312, 1.0, 0.5312, 0.5, 0.5312, 0.5, 0.5312, 1.0, 0.5, 1.0, 0.5, 0.5, 0.5, 0.5, 0.5, 1.0, 0.4688, 1.0, 0.4688, 0.5, 0.4688, 0.5, 0.4688, 1.0, 0.4375, 1.0, 0.4375, 0.5, 0.4375, 0.5, 0.4375, 1.0, 0.4062, 1.0, 0.4062, 0.5, 0.4062, 0.5, 0.4062, 1.0, 0.375, 1.0, 0.375, 0.5, 0.375, 0.5, 0.375, 1.0, 0.3438, 1.0, 0.3438, 0.5, 0.3438, 0.5, 0.3438, 1.0, 0.3125, 1.0, 0.3125, 0.5, 0.3125, 0.5, 0.3125, 1.0, 0.2812, 1.0, 0.2812, 0.5, 0.2812, 0.5, 0.2812, 1.0, 0.25, 1.0, 0.25, 0.5, 0.25, 0.5, 0.25, 1.0, 0.2188, 1.0, 0.2188, 0.5, 0.2188, 0.5, 0.2188, 1.0, 0.1875, 1.0, 0.1875, 0.5, 0.1875, 0.5, 0.1875, 1.0, 0.1562, 1.0, 0.1562, 0.5, 0.1562, 0.5, 0.1562, 1.0, 0.125, 1.0, 0.125, 0.5, 0.125, 0.5, 0.125, 1.0, 0.09375, 1.0, 0.09375, 0.5, 0.09375, 0.5, 0.09375, 1.0, 0.0625, 1.0, 0.0625, 0.5, 0.2968, 0.4854, 0.25, 0.49, 0.2032, 0.4854, 0.1582, 0.4717, 0.1167, 0.4496, 0.08029, 0.4197, 0.05045, 0.3833, 0.02827, 0.3418, 0.01461, 0.2968, 0.01, 0.25, 0.01461, 0.2032, 0.02827, 0.1582, 0.05045, 0.1167, 0.08029, 0.08029, 0.1167, 0.05045, 0.1582, 0.02827, 0.2032, 0.01461, 0.25, 0.01, 0.2968, 0.01461, 0.3418, 0.02827, 0.3833, 0.05045, 0.4197, 0.08029, 0.4496, 0.1167, 0.4717, 0.1582, 0.4854, 0.2032, 0.49, 0.25, 0.4854, 0.2968, 0.4717, 0.3418, 0.4496, 0.3833, 0.4197, 0.4197, 0.3833, 0.4496, 0.3418, 0.4717, 0.0625, 0.5, 0.0625, 1.0, 0.03125, 1.0, 0.03125, 0.5, 0.03125, 0.5, 0.03125, 1.0, 0.0, 1.0, 0.0, 0.5, 0.75, 0.49, 0.7968, 0.4854, 0.8418, 0.4717, 0.8833, 0.4496, 0.9197, 0.4197, 0.9496, 0.3833, 0.9717, 0.3418, 0.9854, 0.2968, 0.99, 0.25, 0.9854, 0.2032, 0.9717, 0.1582, 0.9496, 0.1167, 0.9197, 0.08029, 0.8833, 0.05045, 0.8418, 0.02827, 0.7968, 0.01461, 0.75, 0.01, 0.7032, 0.01461, 0.6582, 0.02827, 0.6167, 0.05045, 0.5803, 0.08029, 0.5504, 0.1167, 0.5283, 0.1582, 0.5146, 0.2032, 0.51, 0.25, 0.5146, 0.2968, 0.5283, 0.3418, 0.5504, 0.3833, 0.5803, 0.4197, 0.6167, 0.4496, 0.6582, 0.4717, 0.7032, 0.4854])
me_cylinder.use_remesh_fix_poles = True
me_cylinder.use_remesh_preserve_attributes = False
me_cylinder.use_mirror_vertex_groups = False
me_cylinder.update()
me_cylinder_001 = bpy.data.meshes.new('Cylinder.001')
me_cylinder_001.from_pydata([(0.0, 100.0, -100.0), (0.0, 100.0, 100.0), (19.51, 98.08, -100.0), (19.51, 98.08, 100.0), (38.27, 92.39, -100.0), (38.27, 92.39, 100.0), (55.56, 83.15, -100.0), (55.56, 83.15, 100.0), (70.71, 70.71, -100.0), (70.71, 70.71, 100.0), (83.15, 55.56, -100.0), (83.15, 55.56, 100.0), (92.39, 38.27, -100.0), (92.39, 38.27, 100.0), (98.08, 19.51, -100.0), (98.08, 19.51, 100.0), (100.0, 7.55e-06, -100.0), (100.0, 7.55e-06, 100.0), (98.08, -19.51, -100.0), (98.08, -19.51, 100.0), (92.39, -38.27, -100.0), (92.39, -38.27, 100.0), (83.15, -55.56, -100.0), (83.15, -55.56, 100.0), (70.71, -70.71, -100.0), (70.71, -70.71, 100.0), (55.56, -83.15, -100.0), (55.56, -83.15, 100.0), (38.27, -92.39, -100.0), (38.27, -92.39, 100.0), (19.51, -98.08, -100.0), (19.51, -98.08, 100.0), (-3.258e-05, -100.0, -100.0), (-3.258e-05, -100.0, 100.0), (-19.51, -98.08, -100.0), (-19.51, -98.08, 100.0), (-38.27, -92.39, -100.0), (-38.27, -92.39, 100.0), (-55.56, -83.15, -100.0), (-55.56, -83.15, 100.0), (-70.71, -70.71, -100.0), (-70.71, -70.71, 100.0), (-83.15, -55.56, -100.0), (-83.15, -55.56, 100.0), (-92.39, -38.27, -100.0), (-92.39, -38.27, 100.0), (-98.08, -19.51, -100.0), (-98.08, -19.51, 100.0), (-100.0, 9.656e-05, -100.0), (-100.0, 9.656e-05, 100.0), (-98.08, 19.51, -100.0), (-98.08, 19.51, 100.0), (-92.39, 38.27, -100.0), (-92.39, 38.27, 100.0), (-83.15, 55.56, -100.0), (-83.15, 55.56, 100.0), (-70.71, 70.71, -100.0), (-70.71, 70.71, 100.0), (-55.56, 83.15, -100.0), (-55.56, 83.15, 100.0), (-38.27, 92.39, -100.0), (-38.27, 92.39, 100.0), (-19.51, 98.08, -100.0), (-19.51, 98.08, 100.0)], [], [(0, 1, 3, 2), (2, 3, 5, 4), (4, 5, 7, 6), (6, 7, 9, 8), (8, 9, 11, 10), (10, 11, 13, 12), (12, 13, 15, 14), (14, 15, 17, 16), (16, 17, 19, 18), (18, 19, 21, 20), (20, 21, 23, 22), (22, 23, 25, 24), (24, 25, 27, 26), (26, 27, 29, 28), (28, 29, 31, 30), (30, 31, 33, 32), (32, 33, 35, 34), (34, 35, 37, 36), (36, 37, 39, 38), (38, 39, 41, 40), (40, 41, 43, 42), (42, 43, 45, 44), (44, 45, 47, 46), (46, 47, 49, 48), (48, 49, 51, 50), (50, 51, 53, 52), (52, 53, 55, 54), (54, 55, 57, 56), (56, 57, 59, 58), (58, 59, 61, 60), (3, 1, 63, 61, 59, 57, 55, 53, 51, 49, 47, 45, 43, 41, 39, 37, 35, 33, 31, 29, 27, 25, 23, 21, 19, 17, 15, 13, 11, 9, 7, 5), (60, 61, 63, 62), (62, 63, 1, 0), (0, 2, 4, 6, 8, 10, 12, 14, 16, 18, 20, 22, 24, 26, 28, 30, 32, 34, 36, 38, 40, 42, 44, 46, 48, 50, 52, 54, 56, 58, 60, 62)])
_uv = me_cylinder_001.uv_layers.new(name='UVMap')
_uv.uv.foreach_set('vector', [1.0, 0.5, 1.0, 1.0, 0.9688, 1.0, 0.9688, 0.5, 0.9688, 0.5, 0.9688, 1.0, 0.9375, 1.0, 0.9375, 0.5, 0.9375, 0.5, 0.9375, 1.0, 0.9062, 1.0, 0.9062, 0.5, 0.9062, 0.5, 0.9062, 1.0, 0.875, 1.0, 0.875, 0.5, 0.875, 0.5, 0.875, 1.0, 0.8438, 1.0, 0.8438, 0.5, 0.8438, 0.5, 0.8438, 1.0, 0.8125, 1.0, 0.8125, 0.5, 0.8125, 0.5, 0.8125, 1.0, 0.7812, 1.0, 0.7812, 0.5, 0.7812, 0.5, 0.7812, 1.0, 0.75, 1.0, 0.75, 0.5, 0.75, 0.5, 0.75, 1.0, 0.7188, 1.0, 0.7188, 0.5, 0.7188, 0.5, 0.7188, 1.0, 0.6875, 1.0, 0.6875, 0.5, 0.6875, 0.5, 0.6875, 1.0, 0.6562, 1.0, 0.6562, 0.5, 0.6562, 0.5, 0.6562, 1.0, 0.625, 1.0, 0.625, 0.5, 0.625, 0.5, 0.625, 1.0, 0.5938, 1.0, 0.5938, 0.5, 0.5938, 0.5, 0.5938, 1.0, 0.5625, 1.0, 0.5625, 0.5, 0.5625, 0.5, 0.5625, 1.0, 0.5312, 1.0, 0.5312, 0.5, 0.5312, 0.5, 0.5312, 1.0, 0.5, 1.0, 0.5, 0.5, 0.5, 0.5, 0.5, 1.0, 0.4688, 1.0, 0.4688, 0.5, 0.4688, 0.5, 0.4688, 1.0, 0.4375, 1.0, 0.4375, 0.5, 0.4375, 0.5, 0.4375, 1.0, 0.4062, 1.0, 0.4062, 0.5, 0.4062, 0.5, 0.4062, 1.0, 0.375, 1.0, 0.375, 0.5, 0.375, 0.5, 0.375, 1.0, 0.3438, 1.0, 0.3438, 0.5, 0.3438, 0.5, 0.3438, 1.0, 0.3125, 1.0, 0.3125, 0.5, 0.3125, 0.5, 0.3125, 1.0, 0.2812, 1.0, 0.2812, 0.5, 0.2812, 0.5, 0.2812, 1.0, 0.25, 1.0, 0.25, 0.5, 0.25, 0.5, 0.25, 1.0, 0.2188, 1.0, 0.2188, 0.5, 0.2188, 0.5, 0.2188, 1.0, 0.1875, 1.0, 0.1875, 0.5, 0.1875, 0.5, 0.1875, 1.0, 0.1562, 1.0, 0.1562, 0.5, 0.1562, 0.5, 0.1562, 1.0, 0.125, 1.0, 0.125, 0.5, 0.125, 0.5, 0.125, 1.0, 0.09375, 1.0, 0.09375, 0.5, 0.09375, 0.5, 0.09375, 1.0, 0.0625, 1.0, 0.0625, 0.5, 0.2968, 0.4854, 0.25, 0.49, 0.2032, 0.4854, 0.1582, 0.4717, 0.1167, 0.4496, 0.08029, 0.4197, 0.05045, 0.3833, 0.02827, 0.3418, 0.01461, 0.2968, 0.01, 0.25, 0.01461, 0.2032, 0.02827, 0.1582, 0.05045, 0.1167, 0.08029, 0.08029, 0.1167, 0.05045, 0.1582, 0.02827, 0.2032, 0.01461, 0.25, 0.01, 0.2968, 0.01461, 0.3418, 0.02827, 0.3833, 0.05045, 0.4197, 0.08029, 0.4496, 0.1167, 0.4717, 0.1582, 0.4854, 0.2032, 0.49, 0.25, 0.4854, 0.2968, 0.4717, 0.3418, 0.4496, 0.3833, 0.4197, 0.4197, 0.3833, 0.4496, 0.3418, 0.4717, 0.0625, 0.5, 0.0625, 1.0, 0.03125, 1.0, 0.03125, 0.5, 0.03125, 0.5, 0.03125, 1.0, 0.0, 1.0, 0.0, 0.5, 0.75, 0.49, 0.7968, 0.4854, 0.8418, 0.4717, 0.8833, 0.4496, 0.9197, 0.4197, 0.9496, 0.3833, 0.9717, 0.3418, 0.9854, 0.2968, 0.99, 0.25, 0.9854, 0.2032, 0.9717, 0.1582, 0.9496, 0.1167, 0.9197, 0.08029, 0.8833, 0.05045, 0.8418, 0.02827, 0.7968, 0.01461, 0.75, 0.01, 0.7032, 0.01461, 0.6582, 0.02827, 0.6167, 0.05045, 0.5803, 0.08029, 0.5504, 0.1167, 0.5283, 0.1582, 0.5146, 0.2032, 0.51, 0.25, 0.5146, 0.2968, 0.5283, 0.3418, 0.5504, 0.3833, 0.5803, 0.4197, 0.6167, 0.4496, 0.6582, 0.4717, 0.7032, 0.4854])
me_cylinder_001.use_remesh_fix_poles = True
me_cylinder_001.use_remesh_preserve_attributes = False
me_cylinder_001.use_mirror_vertex_groups = False
me_cylinder_001.update()
me_cube_005 = bpy.data.meshes.new('Cube.005')
me_cube_005.from_pydata([(-115.5, -100.0, -100.0), (-115.5, -100.0, 304.2), (-137.5, 100.0, -100.0), (-137.5, 100.0, 304.2), (115.5, -100.0, -100.0), (115.5, -100.0, 304.2), (137.5, 100.0, -100.0), (137.5, 100.0, 304.2), (-105.9, -300.0, -100.0), (-105.9, -300.0, 304.2), (105.9, -300.0, 304.2), (105.9, -300.0, -100.0), (-116.1, -500.0, -100.0), (-116.1, -500.0, 304.2), (116.1, -500.0, 304.2), (116.1, -500.0, -100.0), (-137.3, -700.0, -100.0), (-137.3, -700.0, 304.2), (137.3, -700.0, 304.2), (137.3, -700.0, -100.0), (-160.6, -900.0, -100.0), (-160.6, -900.0, 304.2), (160.6, -900.0, 304.2), (160.6, -900.0, -100.0), (0.0, 100.0, 100.0), (0.0, -100.0, 100.0), (0.0, -300.0, 100.0), (0.0, -500.0, 100.0), (0.0, -700.0, 100.0), (0.0, -900.0, 100.0), (68.76, 100.0, 100.0), (-57.74, -100.0, 100.0), (-52.96, -300.0, 100.0), (-58.06, -500.0, 100.0), (-68.66, -700.0, 100.0), (-80.28, -900.0, 100.0), (-68.76, 100.0, 100.0), (57.74, -100.0, 100.0), (52.96, -300.0, 100.0), (58.06, -500.0, 100.0), (68.66, -700.0, 100.0), (80.28, -900.0, 100.0), (103.1, 100.0, 100.0), (-86.61, -100.0, 100.0), (-79.44, -300.0, 100.0), (-87.09, -500.0, 100.0), (-103.0, -700.0, 100.0), (-120.4, -900.0, 100.0), (-103.1, 100.0, 100.0), (86.61, -100.0, 100.0), (79.44, -300.0, 100.0), (87.09, -500.0, 100.0), (103.0, -700.0, 100.0), (120.4, -900.0, 100.0), (120.3, 100.0, 100.0), (-101.0, -100.0, 100.0), (-92.68, -300.0, 100.0), (-101.6, -500.0, 100.0), (-120.2, -700.0, 100.0), (-140.5, -900.0, 100.0), (-120.3, 100.0, 100.0), (101.0, -100.0, 100.0), (92.68, -300.0, 100.0), (101.6, -500.0, 100.0), (120.2, -700.0, 100.0), (140.5, -900.0, 100.0), (-160.6, -900.0, -100.0), (-160.6, -900.0, 304.2), (160.6, -900.0, 304.2), (160.6, -900.0, -100.0), (-140.5, -900.0, 100.0), (140.5, -900.0, 100.0), (-177.9, -1100.0, -100.0), (-177.9, -1100.0, 304.2), (177.9, -1100.0, 304.2), (177.9, -1100.0, -100.0), (-140.5, -1100.0, 100.0), (140.5, -1100.0, 100.0), (-177.9, -1300.0, -100.0), (-177.9, -1300.0, 304.2), (177.9, -1300.0, 304.2), (177.9, -1300.0, -100.0), (-140.5, -1300.0, 100.0), (140.5, -1300.0, 100.0), (-177.9, -1300.0, -100.0), (-177.9, -1300.0, 304.2), (177.9, -1300.0, 304.2), (177.9, -1300.0, -100.0), (-140.5, -1300.0, 100.0), (140.5, -1300.0, 100.0), (-177.9, -1500.0, -100.0), (-177.9, -1500.0, 304.2), (177.9, -1500.0, 304.2), (177.9, -1500.0, -100.0), (-140.5, -1500.0, 100.0), (140.5, -1500.0, 100.0), (-177.9, -1700.0, -100.0), (-177.9, -1700.0, 304.2), (177.9, -1700.0, 304.2), (177.9, -1700.0, -100.0), (-140.5, -1700.0, 100.0), (140.5, -1700.0, 100.0)], [], [(0, 1, 3, 2), (42, 48, 36, 24, 30), (6, 7, 5, 4), (55, 1, 9, 56), (2, 6, 4, 0), (60, 3, 1, 55), (56, 9, 13, 57), (4, 5, 10, 11), (1, 0, 8, 9), (0, 4, 11, 8), (12, 15, 19, 16), (11, 10, 14, 15), (8, 11, 15, 12), (9, 8, 12, 13), (17, 16, 20, 21), (13, 12, 16, 17), (57, 13, 17, 58), (15, 14, 18, 19), (47, 53, 41, 29, 35), (58, 17, 21, 59), (19, 18, 22, 23), (16, 19, 23, 20), (40, 28, 29, 41), (39, 27, 28, 40), (38, 26, 27, 39), (30, 24, 25, 37), (37, 25, 26, 38), (49, 37, 38, 50), (42, 30, 37, 49), (50, 38, 39, 51), (51, 39, 40, 52), (52, 40, 41, 53), (28, 34, 35, 29), (27, 33, 34, 28), (26, 32, 33, 27), (24, 36, 31, 25), (25, 31, 32, 26), (64, 52, 53, 65), (63, 51, 52, 64), (62, 50, 51, 63), (54, 42, 49, 61), (61, 49, 50, 62), (34, 46, 47, 35), (59, 65, 53, 47), (33, 45, 46, 34), (32, 44, 45, 33), (36, 48, 43, 31), (31, 43, 44, 32), (54, 60, 48, 42), (2, 3, 60, 54, 7, 6), (20, 23, 69, 66), (5, 61, 62, 10), (7, 54, 61, 5), (10, 62, 63, 14), (14, 63, 64, 18), (18, 64, 65, 22), (46, 58, 59, 47), (45, 57, 58, 46), (44, 56, 57, 45), (48, 60, 55, 43), (43, 55, 56, 44), (71, 70, 76, 77), (21, 20, 66, 67), (59, 21, 67, 70), (65, 59, 70, 71), (23, 22, 68, 69), (22, 65, 71, 68), (74, 77, 83, 80), (70, 67, 73, 76), (69, 68, 74, 75), (68, 71, 77, 74), (66, 69, 75, 72), (67, 66, 72, 73), (82, 79, 85, 88), (72, 75, 81, 78), (73, 72, 78, 79), (77, 76, 82, 83), (76, 73, 79, 82), (75, 74, 80, 81), (84, 87, 93, 90), (81, 80, 86, 87), (80, 83, 89, 86), (78, 81, 87, 84), (79, 78, 84, 85), (83, 82, 88, 89), (93, 92, 98, 99), (85, 84, 90, 91), (89, 88, 94, 95), (88, 85, 91, 94), (87, 86, 92, 93), (86, 89, 95, 92), (99, 98, 101, 100, 97, 96), (92, 95, 101, 98), (90, 93, 99, 96), (91, 90, 96, 97), (95, 94, 100, 101), (94, 91, 97, 100)])
_uv = me_cube_005.uv_layers.new(name='UVMap')
_uv.uv.foreach_set('vector', [0.375, 0.0, 0.625, 0.0, 0.625, 0.25, 0.375, 0.25, 0.625, 0.4688, 0.625, 0.2812, 0.625, 0.3125, 0.625, 0.375, 0.625, 0.4375, 0.375, 0.5, 0.625, 0.5, 0.625, 0.75, 0.375, 0.75, 0.8594, 0.75, 0.875, 0.75, 0.875, 0.75, 0.8594, 0.75, 0.125, 0.5, 0.375, 0.5, 0.375, 0.75, 0.125, 0.75, 0.8594, 0.5, 0.875, 0.5, 0.875, 0.75, 0.8594, 0.75, 0.8594, 0.75, 0.875, 0.75, 0.875, 0.75, 0.8594, 0.75, 0.375, 0.75, 0.625, 0.75, 0.625, 0.75, 0.375, 0.75, 0.625, 0.0, 0.375, 0.0, 0.375, 0.0, 0.625, 0.0, 0.125, 0.75, 0.375, 0.75, 0.375, 0.75, 0.125, 0.75, 0.125, 0.75, 0.375, 0.75, 0.375, 0.75, 0.125, 0.75, 0.375, 0.75, 0.625, 0.75, 0.625, 0.75, 0.375, 0.75, 0.125, 0.75, 0.375, 0.75, 0.375, 0.75, 0.125, 0.75, 0.625, 0.0, 0.375, 0.0, 0.375, 0.0, 0.625, 0.0, 0.625, 0.0, 0.375, 0.0, 0.375, 0.0, 0.625, 0.0, 0.625, 0.0, 0.375, 0.0, 0.375, 0.0, 0.625, 0.0, 0.8594, 0.75, 0.875, 0.75, 0.875, 0.75, 0.8594, 0.75, 0.375, 0.75, 0.625, 0.75, 0.625, 0.75, 0.375, 0.75, 0.625, 0.9688, 0.625, 0.7812, 0.625, 0.8125, 0.625, 0.875, 0.625, 0.9375, 0.8594, 0.75, 0.875, 0.75, 0.875, 0.75, 0.8594, 0.75, 0.375, 0.75, 0.625, 0.75, 0.625, 0.75, 0.375, 0.75, 0.125, 0.75, 0.375, 0.75, 0.375, 0.75, 0.125, 0.75, 0.6875, 0.75, 0.75, 0.75, 0.75, 0.75, 0.6875, 0.75, 0.6875, 0.75, 0.75, 0.75, 0.75, 0.75, 0.6875, 0.75, 0.6875, 0.75, 0.75, 0.75, 0.75, 0.75, 0.6875, 0.75, 0.6875, 0.5, 0.75, 0.5, 0.75, 0.75, 0.6875, 0.75, 0.6875, 0.75, 0.75, 0.75, 0.75, 0.75, 0.6875, 0.75, 0.6562, 0.75, 0.6875, 0.75, 0.6875, 0.75, 0.6562, 0.75, 0.6562, 0.5, 0.6875, 0.5, 0.6875, 0.75, 0.6562, 0.75, 0.6562, 0.75, 0.6875, 0.75, 0.6875, 0.75, 0.6562, 0.75, 0.6562, 0.75, 0.6875, 0.75, 0.6875, 0.75, 0.6562, 0.75, 0.6562, 0.75, 0.6875, 0.75, 0.6875, 0.75, 0.6562, 0.75, 0.75, 0.75, 0.8125, 0.75, 0.8125, 0.75, 0.75, 0.75, 0.75, 0.75, 0.8125, 0.75, 0.8125, 0.75, 0.75, 0.75, 0.75, 0.75, 0.8125, 0.75, 0.8125, 0.75, 0.75, 0.75, 0.75, 0.5, 0.8125, 0.5, 0.8125, 0.75, 0.75, 0.75, 0.75, 0.75, 0.8125, 0.75, 0.8125, 0.75, 0.75, 0.75, 0.6406, 0.75, 0.6562, 0.75, 0.6562, 0.75, 0.6406, 0.75, 0.6406, 0.75, 0.6562, 0.75, 0.6562, 0.75, 0.6406, 0.75, 0.6406, 0.75, 0.6562, 0.75, 0.6562, 0.75, 0.6406, 0.75, 0.6406, 0.5, 0.6562, 0.5, 0.6562, 0.75, 0.6406, 0.75, 0.6406, 0.75, 0.6562, 0.75, 0.6562, 0.75, 0.6406, 0.75, 0.8125, 0.75, 0.8438, 0.75, 0.8438, 0.75, 0.8125, 0.75, 0.625, 0.9844, 0.625, 0.7656, 0.625, 0.7812, 0.625, 0.9688, 0.8125, 0.75, 0.8438, 0.75, 0.8438, 0.75, 0.8125, 0.75, 0.8125, 0.75, 0.8438, 0.75, 0.8438, 0.75, 0.8125, 0.75, 0.8125, 0.5, 0.8438, 0.5, 0.8438, 0.75, 0.8125, 0.75, 0.8125, 0.75, 0.8438, 0.75, 0.8438, 0.75, 0.8125, 0.75, 0.625, 0.4844, 0.625, 0.2656, 0.625, 0.2812, 0.625, 0.4688, 0.375, 0.25, 0.625, 0.25, 0.625, 0.2656, 0.625, 0.4844, 0.625, 0.5, 0.375, 0.5, 0.125, 0.75, 0.375, 0.75, 0.375, 0.75, 0.125, 0.75, 0.625, 0.75, 0.6406, 0.75, 0.6406, 0.75, 0.625, 0.75, 0.625, 0.5, 0.6406, 0.5, 0.6406, 0.75, 0.625, 0.75, 0.625, 0.75, 0.6406, 0.75, 0.6406, 0.75, 0.625, 0.75, 0.625, 0.75, 0.6406, 0.75, 0.6406, 0.75, 0.625, 0.75, 0.625, 0.75, 0.6406, 0.75, 0.6406, 0.75, 0.625, 0.75, 0.8438, 0.75, 0.8594, 0.75, 0.8594, 0.75, 0.8438, 0.75, 0.8438, 0.75, 0.8594, 0.75, 0.8594, 0.75, 0.8438, 0.75, 0.8438, 0.75, 0.8594, 0.75, 0.8594, 0.75, 0.8438, 0.75, 0.8438, 0.5, 0.8594, 0.5, 0.8594, 0.75, 0.8438, 0.75, 0.8438, 0.75, 0.8594, 0.75, 0.8594, 0.75, 0.8438, 0.75, 0.625, 0.7656, 0.625, 0.9844, 0.625, 0.9844, 0.625, 0.7656, 0.625, 0.0, 0.375, 0.0, 0.375, 0.0, 0.625, 0.0, 0.8594, 0.75, 0.875, 0.75, 0.875, 0.75, 0.8594, 0.75, 0.625, 0.7656, 0.625, 0.9844, 0.625, 0.9844, 0.625, 0.7656, 0.375, 0.75, 0.625, 0.75, 0.625, 0.75, 0.375, 0.75, 0.625, 0.75, 0.6406, 0.75, 0.6406, 0.75, 0.625, 0.75, 0.625, 0.75, 0.6406, 0.75, 0.6406, 0.75, 0.625, 0.75, 0.8594, 0.75, 0.875, 0.75, 0.875, 0.75, 0.8594, 0.75, 0.375, 0.75, 0.625, 0.75, 0.625, 0.75, 0.375, 0.75, 0.625, 0.75, 0.6406, 0.75, 0.6406, 0.75, 0.625, 0.75, 0.125, 0.75, 0.375, 0.75, 0.375, 0.75, 0.125, 0.75, 0.625, 0.0, 0.375, 0.0, 0.375, 0.0, 0.625, 0.0, 0.8594, 0.75, 0.875, 0.75, 0.875, 0.75, 0.8594, 0.75, 0.125, 0.75, 0.375, 0.75, 0.375, 0.75, 0.125, 0.75, 0.625, 0.0, 0.375, 0.0, 0.375, 0.0, 0.625, 0.0, 0.625, 0.7656, 0.625, 0.9844, 0.625, 0.9844, 0.625, 0.7656, 0.8594, 0.75, 0.875, 0.75, 0.875, 0.75, 0.8594, 0.75, 0.375, 0.75, 0.625, 0.75, 0.625, 0.75, 0.375, 0.75, 0.125, 0.75, 0.375, 0.75, 0.375, 0.75, 0.125, 0.75, 0.375, 0.75, 0.625, 0.75, 0.625, 0.75, 0.375, 0.75, 0.625, 0.75, 0.6406, 0.75, 0.6406, 0.75, 0.625, 0.75, 0.125, 0.75, 0.375, 0.75, 0.375, 0.75, 0.125, 0.75, 0.625, 0.0, 0.375, 0.0, 0.375, 0.0, 0.625, 0.0, 0.625, 0.7656, 0.625, 0.9844, 0.625, 0.9844, 0.625, 0.7656, 0.375, 0.75, 0.625, 0.75, 0.625, 0.75, 0.375, 0.75, 0.625, 0.0, 0.375, 0.0, 0.375, 0.0, 0.625, 0.0, 0.625, 0.7656, 0.625, 0.9844, 0.625, 0.9844, 0.625, 0.7656, 0.8594, 0.75, 0.875, 0.75, 0.875, 0.75, 0.8594, 0.75, 0.375, 0.75, 0.625, 0.75, 0.625, 0.75, 0.375, 0.75, 0.625, 0.75, 0.6406, 0.75, 0.6406, 0.75, 0.625, 0.75, 0.375, 0.75, 0.625, 0.75, 0.625, 0.7656, 0.625, 0.9844, 0.625, 1.0, 0.375, 1.0, 0.625, 0.75, 0.6406, 0.75, 0.6406, 0.75, 0.625, 0.75, 0.125, 0.75, 0.375, 0.75, 0.375, 0.75, 0.125, 0.75, 0.625, 0.0, 0.375, 0.0, 0.375, 0.0, 0.625, 0.0, 0.625, 0.7656, 0.625, 0.9844, 0.625, 0.9844, 0.625, 0.7656, 0.8594, 0.75, 0.875, 0.75, 0.875, 0.75, 0.8594, 0.75])
me_cube_005.use_remesh_fix_poles = True
me_cube_005.use_remesh_preserve_attributes = False
me_cube_005.use_mirror_vertex_groups = False
me_cube_005.update()
me_cylinder_002 = bpy.data.meshes.new('Cylinder.002')
me_cylinder_002.from_pydata([(14.63, 73.56, -75.73), (19.51, 98.08, 100.0), (28.7, 69.29, -75.73), (38.27, 92.39, 100.0), (41.67, 62.36, -75.73), (55.56, 83.15, 100.0), (53.03, 53.03, -75.73), (70.71, 70.71, 100.0), (62.36, 41.67, -75.73), (83.15, 55.56, 100.0), (69.29, 28.7, -75.73), (92.39, 38.27, 100.0), (73.56, 14.63, -75.73), (98.08, 19.51, 100.0), (74.24, 2.516e-06, -75.73), (100.0, 7.55e-06, 100.0), (73.56, -14.63, -75.73), (98.08, -19.51, 100.0), (69.29, -28.7, -75.73), (92.39, -38.27, 100.0), (62.36, -41.67, -75.73), (83.15, -55.56, 100.0), (53.03, -53.03, -75.73), (70.71, -70.71, 100.0), (41.67, -62.36, -75.73), (55.56, -83.15, 100.0), (28.7, -69.29, -75.73), (38.27, -92.39, 100.0), (14.63, -73.56, -75.73), (19.51, -98.08, 100.0), (19.13, 46.19, 100.0), (9.755, 49.04, 100.0), (35.36, 35.36, 100.0), (27.78, -41.57, 100.0), (19.13, -46.19, 100.0), (41.57, 27.78, 100.0), (9.755, -49.04, 100.0), (49.04, -9.755, 100.0), (35.36, -35.36, 100.0), (46.19, -19.13, 100.0), (50.0, 3.775e-06, 100.0), (74.19, 8.503e-06, -74.17), (49.04, 9.755, 100.0), (27.78, 41.57, 100.0), (46.19, 19.13, 100.0), (41.57, -27.78, 100.0), (0.811, 74.42, -75.36), (2.058, 99.8, 100.0), (3.266, -74.39, -74.58), (3.266, 74.39, -74.58), (0.811, -74.42, -75.36), (2.058, -99.8, 100.0), (2.058, -49.8, 100.0), (2.058, 49.8, 100.0), (-93.05, 74.77, -74.97), (-93.05, -74.82, -74.97), (-93.05, 74.82, -74.97), (-93.05, -74.77, -74.97), (-118.7, 74.77, -74.97), (-118.7, -74.82, -74.97), (-118.7, 74.82, -74.97), (-118.7, -74.77, -74.97), (-127.1, 99.8, 196.6), (-123.3, 79.36, -75.48), (-127.1, -49.8, 196.6), (-123.3, -70.23, -75.48), (-123.3, 70.23, -75.48), (-127.1, -99.8, 196.6), (-123.3, -79.36, -75.48), (-127.1, 49.8, 196.6), (-114.8, 99.8, 133.4), (-104.5, 99.8, 112.7), (-112.9, 98.29, 109.8), (-114.0, 99.8, 130.0), (-112.6, 99.8, 126.3), (-110.9, 99.8, 122.5), (-108.9, 99.8, 118.8), (-106.7, 99.8, 115.4), (-114.8, -49.8, 133.4), (-104.5, -49.8, 112.7), (-112.9, -51.31, 109.8), (-114.0, -49.8, 130.0), (-112.6, -49.8, 126.3), (-110.9, -49.8, 122.5), (-108.9, -49.8, 118.8), (-106.7, -49.8, 115.4), (-104.5, -99.8, 112.7), (-114.8, -99.8, 133.4), (-112.9, -98.29, 109.8), (-106.7, -99.8, 115.4), (-108.9, -99.8, 118.8), (-110.9, -99.8, 122.5), (-112.6, -99.8, 126.3), (-114.0, -99.8, 130.0), (-104.5, 49.8, 112.7), (-114.8, 49.8, 133.4), (-112.9, 51.31, 109.8), (-106.7, 49.8, 115.4), (-108.9, 49.8, 118.8), (-110.9, 49.8, 122.5), (-112.6, 49.8, 126.3), (-114.0, 49.8, 130.0), (-100.8, 99.8, 108.6), (-81.43, 99.8, 100.0), (-93.05, 98.15, 88.5), (-98.42, 99.8, 106.4), (-95.38, 99.8, 104.3), (-91.92, 99.8, 102.5), (-88.28, 99.8, 101.2), (-84.7, 99.8, 100.3), (-100.8, -49.8, 108.6), (-81.43, -49.8, 100.0), (-93.05, -51.44, 88.5), (-98.42, -49.8, 106.4), (-95.38, -49.8, 104.3), (-91.92, -49.8, 102.5), (-88.28, -49.8, 101.2), (-84.7, -49.8, 100.3), (-81.43, -99.8, 100.0), (-100.8, -99.8, 108.6), (-93.05, -98.15, 88.5), (-84.7, -99.8, 100.3), (-88.28, -99.8, 101.2), (-91.92, -99.8, 102.5), (-95.38, -99.8, 104.3), (-98.42, -99.8, 106.4), (-81.43, 49.8, 100.0), (-100.8, 49.8, 108.6), (-93.05, 51.44, 88.5), (-84.7, 49.8, 100.3), (-88.28, 49.8, 101.2), (-91.92, 49.8, 102.5), (-95.38, 49.8, 104.3), (-98.42, 49.8, 106.4)], [], [(0, 1, 3, 2), (2, 3, 5, 4), (4, 5, 7, 6), (6, 7, 9, 8), (8, 9, 11, 10), (10, 11, 13, 12), (12, 13, 15, 14), (14, 15, 17, 16), (16, 17, 19, 18), (18, 19, 21, 20), (20, 21, 23, 22), (22, 23, 25, 24), (24, 25, 27, 26), (26, 27, 29, 28), (28, 29, 51, 50), (1, 47, 53, 31, 30, 43, 32, 35, 44, 42, 40, 15, 13, 11, 9, 7, 5, 3), (16, 37, 40, 41), (22, 38, 45, 20), (20, 45, 39, 18), (12, 42, 44, 10), (41, 40, 42, 12), (8, 35, 32, 6), (6, 32, 43, 4), (15, 40, 37, 39, 45, 38, 33, 34, 36, 52, 51, 29, 27, 25, 23, 21, 19, 17), (4, 43, 30, 2), (24, 33, 38, 22), (26, 34, 33, 24), (0, 31, 53, 49), (10, 44, 35, 8), (18, 39, 37, 16), (2, 30, 31, 0), (28, 36, 34, 26), (49, 46, 0), (46, 47, 1, 0), (52, 48, 55, 112, 111), (48, 52, 36, 28), (16, 41, 14), (78, 80, 59, 65, 64), (55, 57, 61, 59), (46, 49, 56, 54), (127, 102, 71, 94), (48, 50, 57, 55), (47, 46, 54, 104, 103), (56, 128, 127, 94, 96, 60), (119, 110, 79, 86), (110, 112, 55, 59, 80, 79), (58, 60, 66, 63), (60, 96, 95, 69, 66), (87, 78, 64, 67), (51, 52, 111, 118), (54, 56, 60, 58), (95, 70, 62, 69), (62, 63, 66, 69), (64, 65, 68, 67), (59, 61, 68, 65), (70, 72, 58, 63, 62), (50, 51, 118, 120, 57), (57, 120, 119, 86, 88, 61), (49, 53, 126, 128, 56), (61, 88, 87, 67, 68), (12, 14, 41), (50, 48, 28), (70, 73, 72), (73, 74, 72), (74, 75, 72), (75, 76, 72), (76, 77, 72), (77, 71, 72), (78, 81, 80), (81, 82, 80), (82, 83, 80), (83, 84, 80), (84, 85, 80), (85, 79, 80), (86, 89, 88), (89, 90, 88), (90, 91, 88), (91, 92, 88), (92, 93, 88), (93, 87, 88), (94, 97, 96), (97, 98, 96), (98, 99, 96), (99, 100, 96), (100, 101, 96), (101, 95, 96), (86, 79, 85, 89), (89, 85, 84, 90), (90, 84, 83, 91), (91, 83, 82, 92), (92, 82, 81, 93), (93, 81, 78, 87), (70, 95, 101, 73), (73, 101, 100, 74), (74, 100, 99, 75), (75, 99, 98, 76), (76, 98, 97, 77), (77, 97, 94, 71), (53, 47, 103, 126), (102, 105, 104), (105, 106, 104), (106, 107, 104), (107, 108, 104), (108, 109, 104), (109, 103, 104), (110, 113, 112), (113, 114, 112), (114, 115, 112), (115, 116, 112), (116, 117, 112), (117, 111, 112), (118, 121, 120), (121, 122, 120), (122, 123, 120), (123, 124, 120), (124, 125, 120), (125, 119, 120), (126, 129, 128), (129, 130, 128), (130, 131, 128), (131, 132, 128), (132, 133, 128), (133, 127, 128), (118, 111, 117, 121), (121, 117, 116, 122), (122, 116, 115, 123), (123, 115, 114, 124), (124, 114, 113, 125), (125, 113, 110, 119), (102, 127, 133, 105), (105, 133, 132, 106), (106, 132, 131, 107), (107, 131, 130, 108), (108, 130, 129, 109), (109, 129, 126, 103), (102, 104, 54, 58, 72, 71)])
_uv = me_cylinder_002.uv_layers.new(name='UVMap')
_uv.uv.foreach_set('vector', [0.9688, 0.5, 0.9688, 1.0, 0.9375, 1.0, 0.9375, 0.5, 0.9375, 0.5, 0.9375, 1.0, 0.9062, 1.0, 0.9062, 0.5, 0.9062, 0.5, 0.9062, 1.0, 0.875, 1.0, 0.875, 0.5, 0.875, 0.5, 0.875, 1.0, 0.8438, 1.0, 0.8438, 0.5, 0.8438, 0.5, 0.8438, 1.0, 0.8125, 1.0, 0.8125, 0.5, 0.8125, 0.5, 0.8125, 1.0, 0.7812, 1.0, 0.7812, 0.5, 0.7812, 0.5, 0.7812, 1.0, 0.75, 1.0, 0.75, 0.5, 0.75, 0.5, 0.75, 1.0, 0.7188, 1.0, 0.7188, 0.5, 0.7188, 0.5, 0.7188, 1.0, 0.6875, 1.0, 0.6875, 0.5, 0.6875, 0.5, 0.6875, 1.0, 0.6562, 1.0, 0.6562, 0.5, 0.6562, 0.5, 0.6562, 1.0, 0.625, 1.0, 0.625, 0.5, 0.625, 0.5, 0.625, 1.0, 0.5938, 1.0, 0.5938, 0.5, 0.5938, 0.5, 0.5938, 1.0, 0.5625, 1.0, 0.5625, 0.5, 0.5625, 0.5, 0.5625, 1.0, 0.5312, 1.0, 0.5312, 0.5, 0.5312, 0.5, 0.5312, 1.0, 0.5033, 1.0, 0.5033, 0.5, 0.2968, 0.4854, 0.2549, 0.4895, 0.2549, 0.3695, 0.2734, 0.3677, 0.2959, 0.3609, 0.3167, 0.3498, 0.3349, 0.3349, 0.3498, 0.3167, 0.3609, 0.2959, 0.3677, 0.2734, 0.37, 0.25, 0.49, 0.25, 0.4854, 0.2968, 0.4717, 0.3418, 0.4496, 0.3833, 0.4197, 0.4197, 0.3833, 0.4496, 0.3418, 0.4717, 0.7188, 0.6, 0.7188, 0.9, 0.75, 0.9, 0.75, 0.6, 0.625, 0.6, 0.625, 0.9, 0.6562, 0.9, 0.6562, 0.6, 0.6562, 0.6, 0.6562, 0.9, 0.6875, 0.9, 0.6875, 0.6, 0.7812, 0.6, 0.7812, 0.9, 0.8125, 0.9, 0.8125, 0.6, 0.75, 0.6, 0.75, 0.9, 0.7812, 0.9, 0.7812, 0.6, 0.8438, 0.6, 0.8438, 0.9, 0.875, 0.9, 0.875, 0.6, 0.875, 0.6, 0.875, 0.9, 0.9062, 0.9, 0.9062, 0.6, 0.49, 0.25, 0.37, 0.25, 0.3677, 0.2266, 0.3609, 0.2041, 0.3498, 0.1833, 0.3349, 0.1651, 0.3167, 0.1502, 0.2959, 0.1391, 0.2734, 0.1323, 0.2549, 0.1305, 0.2549, 0.01049, 0.2968, 0.01461, 0.3418, 0.02827, 0.3833, 0.05045, 0.4197, 0.08029, 0.4496, 0.1167, 0.4717, 0.1582, 0.4854, 0.2032, 0.9062, 0.6, 0.9062, 0.9, 0.9375, 0.9, 0.9375, 0.6, 0.5938, 0.6, 0.5938, 0.9, 0.625, 0.9, 0.625, 0.6, 0.5625, 0.6, 0.5625, 0.9, 0.5938, 0.9, 0.5938, 0.6, 0.9688, 0.6, 0.9688, 0.9, 0.9934, 0.9, 0.9934, 0.6, 0.8125, 0.6, 0.8125, 0.9, 0.8438, 0.9, 0.8438, 0.6, 0.6875, 0.6, 0.6875, 0.9, 0.7188, 0.9, 0.7188, 0.6, 0.9375, 0.6, 0.9375, 0.9, 0.9688, 0.9, 0.9688, 0.6, 0.5312, 0.6, 0.5312, 0.9, 0.5625, 0.9, 0.5625, 0.6, 0.7549, 0.3695, 0.7549, 0.4895, 0.7734, 0.3677, 0.9967, 0.5, 0.9967, 1.0, 0.9688, 1.0, 0.9688, 0.5, 0.5066, 0.9, 0.5066, 0.6, 0.5066, 0.6, 0.5066, 0.8803, 0.5066, 0.9, 0.5066, 0.6, 0.5066, 0.9, 0.5312, 0.9, 0.5312, 0.6, 0.8677, 0.2266, 0.87, 0.25, 0.99, 0.25, 0.5066, 0.9, 0.5066, 0.8819, 0.5066, 0.6, 0.5066, 0.6, 0.5066, 0.9, 0.7549, 0.1305, 0.7549, 0.01049, 0.7549, 0.01049, 0.7549, 0.1305, 0.7549, 0.4895, 0.7549, 0.3695, 0.7549, 0.3695, 0.7549, 0.4895, 0.2549, 0.3695, 0.2549, 0.4895, 0.2549, 0.4895, 0.2549, 0.3695, 0.7549, 0.1305, 0.7549, 0.01049, 0.7549, 0.01049, 0.7549, 0.1305, 0.9967, 1.0, 0.9967, 0.5, 0.9967, 0.5, 0.9967, 0.9671, 0.9967, 1.0, 0.9934, 0.6, 0.9934, 0.8803, 0.9934, 0.9, 0.9934, 0.9, 0.9934, 0.8819, 0.9934, 0.6, 0.2549, 0.01049, 0.2549, 0.1305, 0.2549, 0.1305, 0.2549, 0.01049, 0.5066, 0.9, 0.5066, 0.8803, 0.5066, 0.6, 0.5066, 0.6, 0.5066, 0.8819, 0.5066, 0.9, 0.7549, 0.4895, 0.7549, 0.3695, 0.7549, 0.3695, 0.7549, 0.4895, 0.9934, 0.6, 0.9934, 0.8819, 0.9934, 0.9, 0.9934, 0.9, 0.9934, 0.6, 0.2549, 0.01049, 0.2549, 0.1305, 0.2549, 0.1305, 0.2549, 0.01049, 0.2549, 0.01049, 0.2549, 0.1305, 0.2549, 0.1305, 0.2549, 0.01049, 0.7549, 0.4895, 0.7549, 0.3695, 0.7549, 0.3695, 0.7549, 0.4895, 0.2549, 0.3695, 0.2549, 0.4895, 0.2549, 0.4895, 0.2549, 0.3695, 0.575, 0.5252, 0.425, 0.5252, 0.425, 0.5752, 0.575, 0.5752, 0.575, 0.6748, 0.425, 0.6748, 0.425, 0.7248, 0.575, 0.7248, 0.7549, 0.1305, 0.7549, 0.01049, 0.7549, 0.01049, 0.7549, 0.1305, 0.9967, 1.0, 0.9967, 0.9698, 0.9967, 0.5, 0.9967, 0.5, 0.9967, 1.0, 0.5033, 0.5, 0.5033, 1.0, 0.5033, 1.0, 0.5033, 0.9671, 0.5033, 0.5, 0.5033, 0.5, 0.5033, 0.9671, 0.5033, 1.0, 0.5033, 1.0, 0.5033, 0.9698, 0.5033, 0.5, 0.9934, 0.6, 0.9934, 0.9, 0.9934, 0.9, 0.9934, 0.8803, 0.9934, 0.6, 0.5033, 0.5, 0.5033, 0.9698, 0.5033, 1.0, 0.5033, 1.0, 0.5033, 0.5, 0.9854, 0.2968, 0.99, 0.25, 0.87, 0.25, 0.7549, 0.01049, 0.7549, 0.1305, 0.7968, 0.01461, 0.2549, 0.4895, 0.2549, 0.4895, 0.2549, 0.4859, 0.2549, 0.4895, 0.2549, 0.4895, 0.2549, 0.4859, 0.2549, 0.4895, 0.2549, 0.4895, 0.2549, 0.4859, 0.2549, 0.4895, 0.2549, 0.4895, 0.2549, 0.4859, 0.2549, 0.4895, 0.2549, 0.4895, 0.2549, 0.4859, 0.2549, 0.4895, 0.2549, 0.4895, 0.2549, 0.4859, 0.2549, 0.1305, 0.2549, 0.1305, 0.2549, 0.1269, 0.2549, 0.1305, 0.2549, 0.1305, 0.2549, 0.1269, 0.2549, 0.1305, 0.2549, 0.1305, 0.2549, 0.1269, 0.2549, 0.1305, 0.2549, 0.1305, 0.2549, 0.1269, 0.2549, 0.1305, 0.2549, 0.1305, 0.2549, 0.1269, 0.2549, 0.1305, 0.2549, 0.1305, 0.2549, 0.1269, 0.5033, 1.0, 0.5033, 1.001, 0.5033, 0.9698, 0.5033, 1.001, 0.5033, 1.003, 0.5033, 0.9698, 0.5033, 1.003, 0.5033, 1.0, 0.5033, 0.9698, 0.5033, 1.0, 0.5033, 1.0, 0.5033, 0.9698, 0.5033, 1.0, 0.5033, 1.0, 0.5033, 0.9698, 0.5033, 1.0, 0.5033, 1.0, 0.5033, 0.9698, 0.2549, 0.3695, 0.2549, 0.3695, 0.2549, 0.3695, 0.2549, 0.3695, 0.2549, 0.3695, 0.2549, 0.3695, 0.2549, 0.3695, 0.2549, 0.3695, 0.2549, 0.3695, 0.2549, 0.3695, 0.2549, 0.3695, 0.2549, 0.3695, 0.2549, 0.3695, 0.2549, 0.3695, 0.2549, 0.3695, 0.2549, 0.3695, 0.2549, 0.3695, 0.2549, 0.3695, 0.2549, 0.01049, 0.2549, 0.1305, 0.2549, 0.1305, 0.2549, 0.01049, 0.2549, 0.01049, 0.2549, 0.1305, 0.2549, 0.1305, 0.2549, 0.01049, 0.2549, 0.01049, 0.2549, 0.1305, 0.2549, 0.1305, 0.2549, 0.01049, 0.2549, 0.01049, 0.2549, 0.1305, 0.2549, 0.1305, 0.2549, 0.01049, 0.2549, 0.01049, 0.2549, 0.1305, 0.2549, 0.1305, 0.2549, 0.01049, 0.2549, 0.01049, 0.2549, 0.1305, 0.2549, 0.1305, 0.2549, 0.01049, 0.2549, 0.4895, 0.2549, 0.3695, 0.2549, 0.3695, 0.2549, 0.4895, 0.2549, 0.4895, 0.2549, 0.3695, 0.2549, 0.3695, 0.2549, 0.4895, 0.2549, 0.4895, 0.2549, 0.3695, 0.2549, 0.3695, 0.2549, 0.4895, 0.2549, 0.4895, 0.2549, 0.3695, 0.2549, 0.3695, 0.2549, 0.4895, 0.2549, 0.4895, 0.2549, 0.3695, 0.2549, 0.3695, 0.2549, 0.4895, 0.2549, 0.4895, 0.2549, 0.3695, 0.2549, 0.3695, 0.2549, 0.4895, 0.2549, 0.3695, 0.2549, 0.4895, 0.2549, 0.4895, 0.2549, 0.3695, 0.2549, 0.4895, 0.2549, 0.4895, 0.2549, 0.4856, 0.2549, 0.4895, 0.2549, 0.4895, 0.2549, 0.4856, 0.2549, 0.4895, 0.2549, 0.4895, 0.2549, 0.4856, 0.2549, 0.4895, 0.2549, 0.4895, 0.2549, 0.4856, 0.2549, 0.4895, 0.2549, 0.4895, 0.2549, 0.4856, 0.2549, 0.4895, 0.2549, 0.4895, 0.2549, 0.4856, 0.2549, 0.1305, 0.2549, 0.1305, 0.2549, 0.1265, 0.2549, 0.1305, 0.2549, 0.1305, 0.2549, 0.1265, 0.2549, 0.1305, 0.2549, 0.1305, 0.2549, 0.1265, 0.2549, 0.1305, 0.2549, 0.1305, 0.2549, 0.1265, 0.2549, 0.1305, 0.2549, 0.1305, 0.2549, 0.1265, 0.2549, 0.1305, 0.2549, 0.1305, 0.2549, 0.1265, 0.2549, 0.01049, 0.2549, 0.01049, 0.2549, 0.01444, 0.2549, 0.01049, 0.2549, 0.01049, 0.2549, 0.01444, 0.2549, 0.01049, 0.2549, 0.01049, 0.2549, 0.01444, 0.2549, 0.01049, 0.2549, 0.01049, 0.2549, 0.01444, 0.2549, 0.01049, 0.2549, 0.01049, 0.2549, 0.01444, 0.2549, 0.01049, 0.2549, 0.01049, 0.2549, 0.01444, 0.2549, 0.3695, 0.2549, 0.3695, 0.2549, 0.3735, 0.2549, 0.3695, 0.2549, 0.3695, 0.2549, 0.3735, 0.2549, 0.3695, 0.2549, 0.3695, 0.2549, 0.3735, 0.2549, 0.3695, 0.2549, 0.3695, 0.2549, 0.3735, 0.2549, 0.3695, 0.2549, 0.3695, 0.2549, 0.3735, 0.2549, 0.3695, 0.2549, 0.3695, 0.2549, 0.3735, 0.2549, 0.01049, 0.2549, 0.1305, 0.2549, 0.1305, 0.2549, 0.01049, 0.2549, 0.01049, 0.2549, 0.1305, 0.2549, 0.1305, 0.2549, 0.01049, 0.2549, 0.01049, 0.2549, 0.1305, 0.2549, 0.1305, 0.2549, 0.01049, 0.2549, 0.01049, 0.2549, 0.1305, 0.2549, 0.1305, 0.2549, 0.01049, 0.2549, 0.01049, 0.2549, 0.1305, 0.2549, 0.1305, 0.2549, 0.01049, 0.2549, 0.01049, 0.2549, 0.1305, 0.2549, 0.1305, 0.2549, 0.01049, 0.2549, 0.4895, 0.2549, 0.3695, 0.2549, 0.3695, 0.2549, 0.4895, 0.2549, 0.4895, 0.2549, 0.3695, 0.2549, 0.3695, 0.2549, 0.4895, 0.2549, 0.4895, 0.2549, 0.3695, 0.2549, 0.3695, 0.2549, 0.4895, 0.2549, 0.4895, 0.2549, 0.3695, 0.2549, 0.3695, 0.2549, 0.4895, 0.2549, 0.4895, 0.2549, 0.3695, 0.2549, 0.3695, 0.2549, 0.4895, 0.2549, 0.4895, 0.2549, 0.3695, 0.2549, 0.3695, 0.2549, 0.4895, 0.9967, 1.0, 0.9967, 0.9671, 0.9967, 0.5, 0.9967, 0.5, 0.9967, 0.9698, 0.9967, 1.0])
me_cylinder_002.use_remesh_fix_poles = True
me_cylinder_002.use_remesh_preserve_attributes = False
me_cylinder_002.use_mirror_vertex_groups = False
me_cylinder_002.update()

# ---- objects
ob_cube = bpy.data.objects.new('Cube', me_cube_002)
ob_cube_001 = bpy.data.objects.new('Cube.001', me_cube_004)
ob_cylinder = bpy.data.objects.new('Cylinder', me_cylinder)
ob_cylinder_001 = bpy.data.objects.new('Cylinder.001', me_cylinder_001)
ob_cube_002 = bpy.data.objects.new('Cube.002', me_cube_005)
ob_cylinder_002 = bpy.data.objects.new('Cylinder.002', me_cylinder_002)

# ---- transforms, parenting, visibility, modifiers, constraints
ob_cube.location = (0.0, 0.0, 0.0)
ob_cube.scale = (0.02789, 0.05, 0.006)
ob_cube.lineart.crease_threshold = 0.0
_m = ob_cube.modifiers.new('Boolean', 'BOOLEAN')
_m.object = ob_cube_001
_m.solver = 'FAST'
_m = ob_cube.modifiers.new('Boolean.001', 'BOOLEAN')
_m.object = ob_cylinder
_m.solver = 'FAST'
ob_cube_001.location = (0.0, 0.0, 0.0)
ob_cube_001.scale = (0.02509, 0.04697, 0.0125)
ob_cube_001.lineart.crease_threshold = 0.0
_m = ob_cube_001.modifiers.new('Boolean', 'BOOLEAN')
_m.solver = 'FAST'
ob_cylinder.location = (0.0, 4.647, -0.2469)
ob_cylinder.rotation_euler = (0.0, 1.571, 0.0)
ob_cylinder.scale = (0.0015, 0.0015, 0.03)
ob_cylinder.lineart.crease_threshold = 0.0
ob_cylinder_001.location = (-2.411, 4.502, 0.01578)
ob_cylinder_001.rotation_euler = (0.0, 1.571, 0.0)
ob_cylinder_001.scale = (0.0015, 0.0015, 0.001989)
ob_cylinder_001.lineart.crease_threshold = 0.0
ob_cube_002.location = (0.0, 2.25, -0.45)
ob_cube_002.scale = (0.015, 0.0025, 0.0015)
ob_cube_002.lineart.crease_threshold = 0.0
ob_cylinder_002.location = (3.277, 3.983, -0.3739)
ob_cylinder_002.scale = (0.004, 0.004, 0.003)
ob_cylinder_002.lineart.crease_threshold = 0.0

# ---- collection membership
col_collection.objects.link(ob_cube)
col_collection.objects.link(ob_cube_001)
col_collection.objects.link(ob_cylinder)
col_collection.objects.link(ob_cylinder_001)
col_collection.objects.link(ob_cube_002)
col_collection.objects.link(ob_cylinder_002)

# ---- scene / render settings (as saved in the file)
scene.frame_start = 1; scene.frame_end = 250; scene.frame_set(1)
scene.render.engine = 'BLENDER_EEVEE_NEXT'
scene.cycles.use_denoising = False
scene.cycles.samples = 128
scene.cycles.sampling_pattern = 'TABULATED_SOBOL'
scene.cycles.use_adaptive_sampling = False
scene.cycles.use_light_tree = False
scene.view_settings.view_transform = 'Filmic'
scene.unit_settings.scale_length = 0.01
bpy.context.view_layer.update()

# ---- added for rendering (the .blend has no active camera and no usable light): camera, sun
cam_auto = bpy.data.cameras.new('AutoCamera')
cam_auto.lens = 50.0
cam_auto.sensor_width = 36.0
cam_auto.clip_end = 1000.0
ob_auto_camera = bpy.data.objects.new('AutoCamera', cam_auto)
scene.collection.objects.link(ob_auto_camera)
ob_auto_camera.location = (11.8767, -13.73, 9.23051)
ob_auto_camera.rotation_euler = (1.09748, -7.21219e-08, 0.694738)
scene.camera = ob_auto_camera
light_auto_sun = bpy.data.lights.new('AutoSun', 'SUN')
light_auto_sun.energy = 3.0
light_auto_sun.angle = 0.0523599
ob_auto_sun = bpy.data.objects.new('AutoSun', light_auto_sun)
scene.collection.objects.link(ob_auto_sun)
ob_auto_sun.rotation_euler = (0.872665, 0.174533, 0.523599)
bpy.context.view_layer.update()
